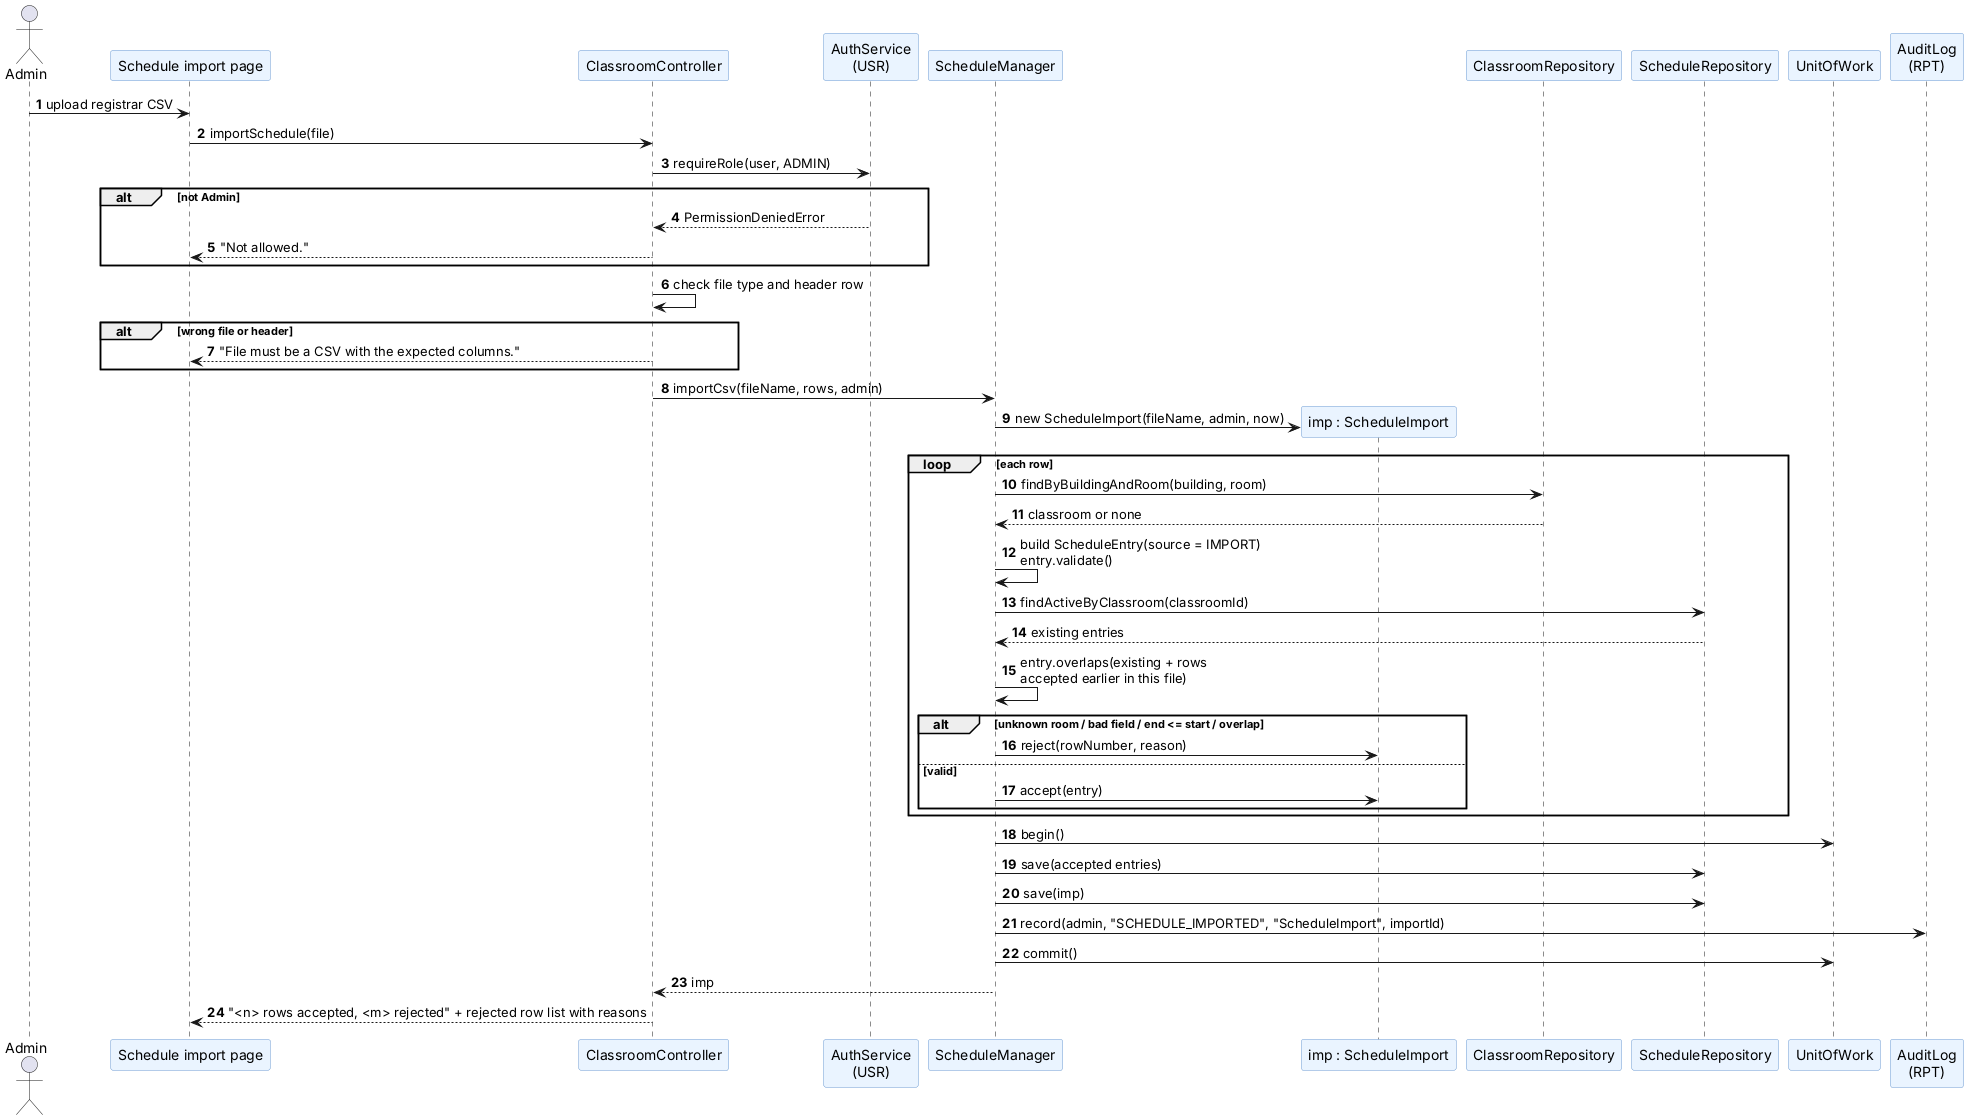

The diagram above was rendered by PlantUML. Its source (embedded in the PNG):
@startuml seq-import-schedule
' SP4 - Sequence: Import the Class Schedule (US-CLS-06, UC-CLS-04)
skinparam shadowing false
skinparam sequenceMessageAlign left
skinparam participant {
  BackgroundColor #EAF4FF
  BorderColor #6C9BD2
}
autonumber
actor Admin as AD
participant "Schedule import page" as UI
participant ClassroomController as CC
participant "AuthService\n(USR)" as AUTH
participant ScheduleManager as SM
participant "imp : ScheduleImport" as IMP
participant ClassroomRepository as CR
participant ScheduleRepository as SR
participant UnitOfWork as UOW
participant "AuditLog\n(RPT)" as AL

AD -> UI : upload registrar CSV
UI -> CC : importSchedule(file)
CC -> AUTH : requireRole(user, ADMIN)
alt not Admin
  AUTH --> CC : PermissionDeniedError
  CC --> UI : "Not allowed."
end
CC -> CC : check file type and header row
alt wrong file or header
  CC --> UI : "File must be a CSV with the expected columns."
end
CC -> SM : importCsv(fileName, rows, admin)
SM -> IMP ** : new ScheduleImport(fileName, admin, now)
loop each row
  SM -> CR : findByBuildingAndRoom(building, room)
  CR --> SM : classroom or none
  SM -> SM : build ScheduleEntry(source = IMPORT)\nentry.validate()
  SM -> SR : findActiveByClassroom(classroomId)
  SR --> SM : existing entries
  SM -> SM : entry.overlaps(existing + rows\naccepted earlier in this file)
  alt unknown room / bad field / end <= start / overlap
    SM -> IMP : reject(rowNumber, reason)
  else valid
    SM -> IMP : accept(entry)
  end
end
SM -> UOW : begin()
SM -> SR : save(accepted entries)
SM -> SR : save(imp)
SM -> AL : record(admin, "SCHEDULE_IMPORTED", "ScheduleImport", importId)
SM -> UOW : commit()
SM --> CC : imp
CC --> UI : "<n> rows accepted, <m> rejected" + rejected row list with reasons
@enduml